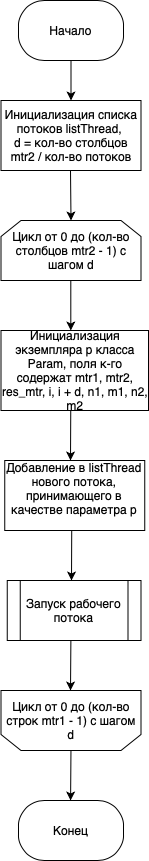

The diagram above was exported from draw.io. Its source (the exported page's mxGraphModel, read from the mxfile embedded in the PNG):
<mxGraphModel dx="788" dy="482" grid="1" gridSize="10" guides="1" tooltips="1" connect="1" arrows="1" fold="1" page="1" pageScale="1" pageWidth="827" pageHeight="1169" math="0" shadow="0">
  <root>
    <mxCell id="0" />
    <mxCell id="1" parent="0" />
    <mxCell id="deDOgBuy5OJwUUOrLRZp-42" value="" style="endArrow=classic;html=1;entryX=0.5;entryY=0;entryDx=0;entryDy=0;" parent="1" target="deDOgBuy5OJwUUOrLRZp-45" edge="1" source="deDOgBuy5OJwUUOrLRZp-78">
      <mxGeometry width="50" height="50" relative="1" as="geometry">
        <mxPoint x="602" y="350" as="sourcePoint" />
        <mxPoint x="602" y="380" as="targetPoint" />
      </mxGeometry>
    </mxCell>
    <mxCell id="deDOgBuy5OJwUUOrLRZp-45" value="Инициализация списка потоков listThread,&amp;nbsp;&lt;br&gt;d = кол-во столбцов mtr2 / кол-во потоков" style="rounded=0;whiteSpace=wrap;html=1;" parent="1" vertex="1">
      <mxGeometry x="532.5" y="380" width="140" height="70" as="geometry" />
    </mxCell>
    <mxCell id="deDOgBuy5OJwUUOrLRZp-46" value="" style="endArrow=classic;html=1;entryX=0.5;entryY=0;entryDx=0;entryDy=0;" parent="1" edge="1" target="deDOgBuy5OJwUUOrLRZp-71">
      <mxGeometry width="50" height="50" relative="1" as="geometry">
        <mxPoint x="602" y="450" as="sourcePoint" />
        <mxPoint x="602" y="500" as="targetPoint" />
      </mxGeometry>
    </mxCell>
    <mxCell id="deDOgBuy5OJwUUOrLRZp-48" value="" style="endArrow=classic;html=1;" parent="1" edge="1">
      <mxGeometry width="50" height="50" relative="1" as="geometry">
        <mxPoint x="602.3" y="560" as="sourcePoint" />
        <mxPoint x="602.3" y="610" as="targetPoint" />
      </mxGeometry>
    </mxCell>
    <mxCell id="deDOgBuy5OJwUUOrLRZp-71" value="&lt;span&gt;Цикл от 0 до (&lt;/span&gt;кол-во столбцов mtr2&lt;span&gt;&amp;nbsp;- 1) с шагом d&lt;/span&gt;" style="shape=loopLimit;whiteSpace=wrap;html=1;" parent="1" vertex="1">
      <mxGeometry x="532.5" y="500" width="140" height="60" as="geometry" />
    </mxCell>
    <mxCell id="deDOgBuy5OJwUUOrLRZp-76" value="Цикл от 0 до (кол-во строк mtr1 - 1) с шагом d" style="shape=loopLimit;whiteSpace=wrap;html=1;direction=west;" parent="1" vertex="1">
      <mxGeometry x="532.5" y="970" width="140" height="60" as="geometry" />
    </mxCell>
    <mxCell id="deDOgBuy5OJwUUOrLRZp-78" value="Начало" style="rounded=1;whiteSpace=wrap;html=1;arcSize=43;" parent="1" vertex="1">
      <mxGeometry x="550" y="280" width="105" height="60" as="geometry" />
    </mxCell>
    <mxCell id="deDOgBuy5OJwUUOrLRZp-79" value="Конец" style="rounded=1;whiteSpace=wrap;html=1;arcSize=43;" parent="1" vertex="1">
      <mxGeometry x="550" y="1080" width="105" height="60" as="geometry" />
    </mxCell>
    <mxCell id="YeviYJmhZ5CM7dVEbgZT-1" value="" style="endArrow=classic;html=1;" edge="1" parent="1">
      <mxGeometry width="50" height="50" relative="1" as="geometry">
        <mxPoint x="602.3" y="680" as="sourcePoint" />
        <mxPoint x="602" y="740" as="targetPoint" />
      </mxGeometry>
    </mxCell>
    <mxCell id="YeviYJmhZ5CM7dVEbgZT-2" value="Запуск рабочего потока" style="shape=process;whiteSpace=wrap;html=1;backgroundOutline=1;" vertex="1" parent="1">
      <mxGeometry x="538.75" y="860" width="133.75" height="60" as="geometry" />
    </mxCell>
    <mxCell id="YeviYJmhZ5CM7dVEbgZT-5" value="Инициализация экземпляра p класса Param, поля к-го содержат mtr1, mtr2, res_mtr,&amp;nbsp;i, i + d, n1, m1, n2, m2" style="rounded=0;whiteSpace=wrap;html=1;" vertex="1" parent="1">
      <mxGeometry x="532.5" y="610" width="147.5" height="80" as="geometry" />
    </mxCell>
    <mxCell id="YeviYJmhZ5CM7dVEbgZT-6" value="Добавление в&amp;nbsp;listThread нового потока, принимающего в качестве параметра p&lt;br&gt;&amp;nbsp;" style="rounded=0;whiteSpace=wrap;html=1;" vertex="1" parent="1">
      <mxGeometry x="536.25" y="740" width="140" height="70" as="geometry" />
    </mxCell>
    <mxCell id="YeviYJmhZ5CM7dVEbgZT-7" value="" style="endArrow=classic;html=1;" edge="1" parent="1">
      <mxGeometry width="50" height="50" relative="1" as="geometry">
        <mxPoint x="603.22" y="810" as="sourcePoint" />
        <mxPoint x="603" y="860" as="targetPoint" />
      </mxGeometry>
    </mxCell>
    <mxCell id="YeviYJmhZ5CM7dVEbgZT-9" value="" style="endArrow=classic;html=1;" edge="1" parent="1">
      <mxGeometry width="50" height="50" relative="1" as="geometry">
        <mxPoint x="602.3800000000001" y="920" as="sourcePoint" />
        <mxPoint x="602" y="970" as="targetPoint" />
      </mxGeometry>
    </mxCell>
    <mxCell id="YeviYJmhZ5CM7dVEbgZT-10" value="" style="endArrow=classic;html=1;" edge="1" parent="1">
      <mxGeometry width="50" height="50" relative="1" as="geometry">
        <mxPoint x="602.4600000000002" y="1030" as="sourcePoint" />
        <mxPoint x="602.08" y="1080" as="targetPoint" />
      </mxGeometry>
    </mxCell>
  </root>
</mxGraphModel>